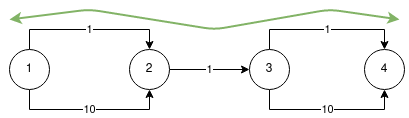

The diagram above was exported from draw.io. Its source (the exported page's mxGraphModel, read from the mxfile embedded in the PNG):
<mxGraphModel dx="688" dy="392" grid="1" gridSize="10" guides="1" tooltips="1" connect="1" arrows="1" fold="1" page="1" pageScale="1" pageWidth="850" pageHeight="1100" math="0" shadow="0">
  <root>
    <mxCell id="0" />
    <mxCell id="1" parent="0" />
    <mxCell id="koTx97APBxpf4KZuYTBS-8" value="1" style="edgeStyle=orthogonalEdgeStyle;rounded=0;orthogonalLoop=1;jettySize=auto;html=1;exitX=0.5;exitY=0;exitDx=0;exitDy=0;entryX=0.5;entryY=0;entryDx=0;entryDy=0;" parent="1" source="koTx97APBxpf4KZuYTBS-1" target="koTx97APBxpf4KZuYTBS-2" edge="1">
      <mxGeometry relative="1" as="geometry" />
    </mxCell>
    <mxCell id="koTx97APBxpf4KZuYTBS-9" value="10" style="edgeStyle=orthogonalEdgeStyle;rounded=0;orthogonalLoop=1;jettySize=auto;html=1;exitX=0.5;exitY=1;exitDx=0;exitDy=0;entryX=0.5;entryY=1;entryDx=0;entryDy=0;" parent="1" source="koTx97APBxpf4KZuYTBS-1" target="koTx97APBxpf4KZuYTBS-2" edge="1">
      <mxGeometry relative="1" as="geometry" />
    </mxCell>
    <mxCell id="koTx97APBxpf4KZuYTBS-1" value="1" style="ellipse;whiteSpace=wrap;html=1;aspect=fixed;" parent="1" vertex="1">
      <mxGeometry x="50" y="290" width="40" height="40" as="geometry" />
    </mxCell>
    <mxCell id="koTx97APBxpf4KZuYTBS-6" value="1" style="edgeStyle=orthogonalEdgeStyle;rounded=0;orthogonalLoop=1;jettySize=auto;html=1;exitX=1;exitY=0.5;exitDx=0;exitDy=0;entryX=0;entryY=0.5;entryDx=0;entryDy=0;" parent="1" source="koTx97APBxpf4KZuYTBS-2" target="koTx97APBxpf4KZuYTBS-3" edge="1">
      <mxGeometry relative="1" as="geometry" />
    </mxCell>
    <mxCell id="koTx97APBxpf4KZuYTBS-2" value="2" style="ellipse;whiteSpace=wrap;html=1;aspect=fixed;" parent="1" vertex="1">
      <mxGeometry x="170" y="290" width="40" height="40" as="geometry" />
    </mxCell>
    <mxCell id="koTx97APBxpf4KZuYTBS-10" value="1" style="edgeStyle=orthogonalEdgeStyle;rounded=0;orthogonalLoop=1;jettySize=auto;html=1;exitX=0.5;exitY=0;exitDx=0;exitDy=0;entryX=0.5;entryY=0;entryDx=0;entryDy=0;" parent="1" source="koTx97APBxpf4KZuYTBS-3" target="koTx97APBxpf4KZuYTBS-4" edge="1">
      <mxGeometry relative="1" as="geometry" />
    </mxCell>
    <mxCell id="koTx97APBxpf4KZuYTBS-11" value="10" style="edgeStyle=orthogonalEdgeStyle;rounded=0;orthogonalLoop=1;jettySize=auto;html=1;exitX=0.5;exitY=1;exitDx=0;exitDy=0;entryX=0.5;entryY=1;entryDx=0;entryDy=0;" parent="1" source="koTx97APBxpf4KZuYTBS-3" target="koTx97APBxpf4KZuYTBS-4" edge="1">
      <mxGeometry relative="1" as="geometry" />
    </mxCell>
    <mxCell id="koTx97APBxpf4KZuYTBS-3" value="3" style="ellipse;whiteSpace=wrap;html=1;aspect=fixed;" parent="1" vertex="1">
      <mxGeometry x="290" y="290" width="40" height="40" as="geometry" />
    </mxCell>
    <mxCell id="koTx97APBxpf4KZuYTBS-4" value="4" style="ellipse;whiteSpace=wrap;html=1;aspect=fixed;" parent="1" vertex="1">
      <mxGeometry x="405" y="290" width="40" height="40" as="geometry" />
    </mxCell>
    <mxCell id="7skAgzM32eXA2Ga0FJL_-3" value="" style="endArrow=classic;startArrow=classic;html=1;strokeWidth=2;fillColor=#d5e8d4;strokeColor=#82b366;" edge="1" parent="1">
      <mxGeometry width="50" height="50" relative="1" as="geometry">
        <mxPoint x="50" y="260" as="sourcePoint" />
        <mxPoint x="440" y="260" as="targetPoint" />
        <Array as="points">
          <mxPoint x="130" y="250" />
          <mxPoint x="255" y="270" />
          <mxPoint x="370" y="250" />
        </Array>
      </mxGeometry>
    </mxCell>
  </root>
</mxGraphModel>